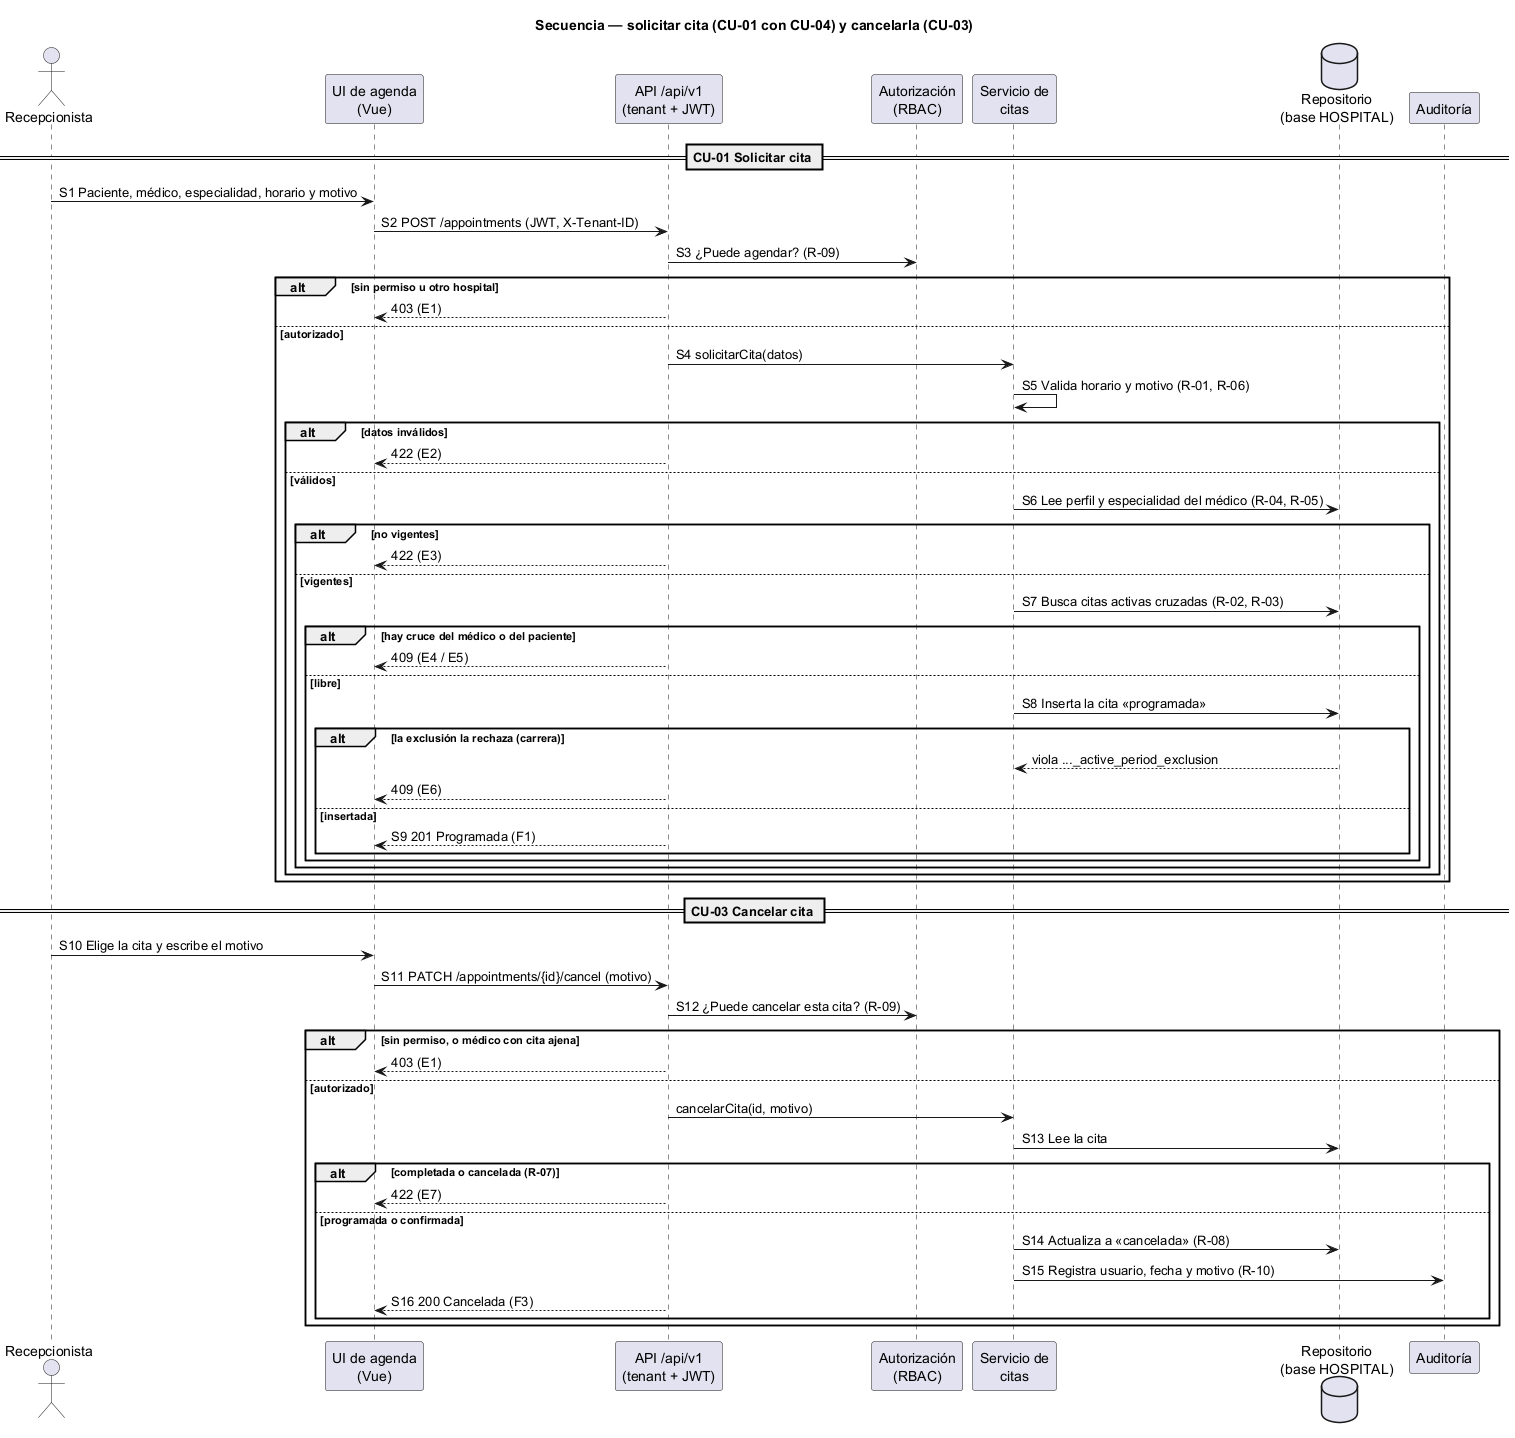

The diagram above was rendered by PlantUML. Its source (embedded in the PNG):
@startuml semana-01-secuencia
' Semana 1 — Citas médicas y agenda (tarea Odoo 2458)
title Secuencia — solicitar cita (CU-01 con CU-04) y cancelarla (CU-03)

actor "Recepcionista" as U
participant "UI de agenda\n(Vue)" as UI
participant "API /api/v1\n(tenant + JWT)" as API
participant "Autorización\n(RBAC)" as RBAC
participant "Servicio de\ncitas" as SVC
database "Repositorio\n(base HOSPITAL)" as DB
participant "Auditoría" as AUD

== CU-01 Solicitar cita ==
U -> UI : S1 Paciente, médico, especialidad, horario y motivo
UI -> API : S2 POST /appointments (JWT, X-Tenant-ID)
API -> RBAC : S3 ¿Puede agendar? (R-09)
alt sin permiso u otro hospital
  API --> UI : 403 (E1)
else autorizado
  API -> SVC : S4 solicitarCita(datos)
  SVC -> SVC : S5 Valida horario y motivo (R-01, R-06)
  alt datos inválidos
    API --> UI : 422 (E2)
  else válidos
    SVC -> DB : S6 Lee perfil y especialidad del médico (R-04, R-05)
    alt no vigentes
      API --> UI : 422 (E3)
    else vigentes
      SVC -> DB : S7 Busca citas activas cruzadas (R-02, R-03)
      alt hay cruce del médico o del paciente
        API --> UI : 409 (E4 / E5)
      else libre
        SVC -> DB : S8 Inserta la cita «programada»
        alt la exclusión la rechaza (carrera)
          DB --> SVC : viola ..._active_period_exclusion
          API --> UI : 409 (E6)
        else insertada
          API --> UI : S9 201 Programada (F1)
        end
      end
    end
  end
end

== CU-03 Cancelar cita ==
U -> UI : S10 Elige la cita y escribe el motivo
UI -> API : S11 PATCH /appointments/{id}/cancel (motivo)
API -> RBAC : S12 ¿Puede cancelar esta cita? (R-09)
alt sin permiso, o médico con cita ajena
  API --> UI : 403 (E1)
else autorizado
  API -> SVC : cancelarCita(id, motivo)
  SVC -> DB : S13 Lee la cita
  alt completada o cancelada (R-07)
    API --> UI : 422 (E7)
  else programada o confirmada
    SVC -> DB : S14 Actualiza a «cancelada» (R-08)
    SVC -> AUD : S15 Registra usuario, fecha y motivo (R-10)
    API --> UI : S16 200 Cancelada (F3)
  end
end
@enduml